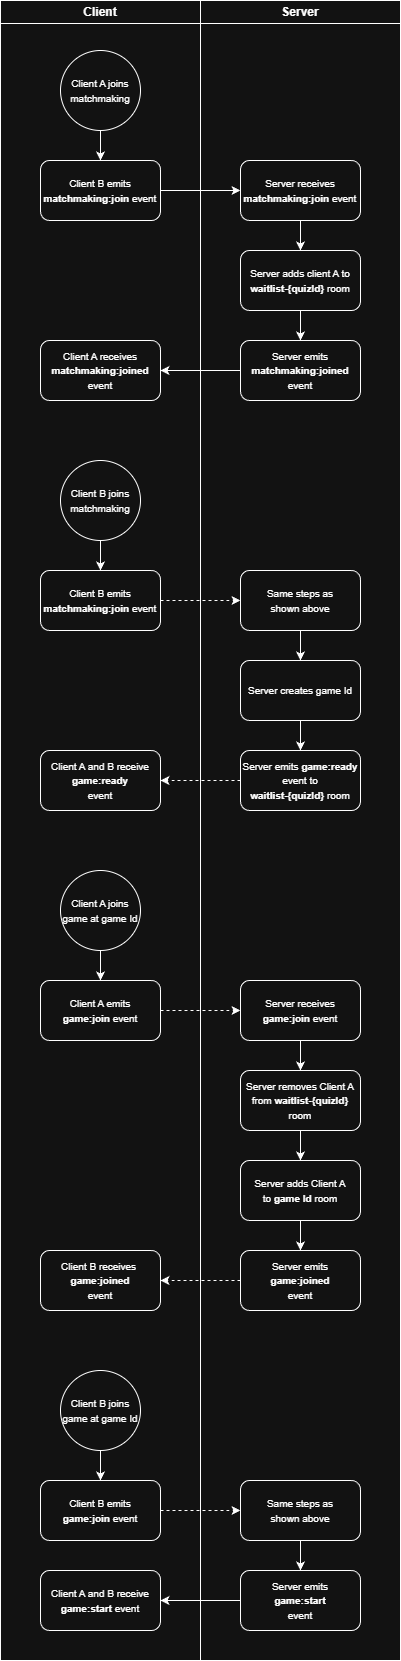

The diagram above was exported from draw.io. Its source (the exported page's mxGraphModel, read from the mxfile embedded in the PNG):
<mxGraphModel dx="650" dy="608" grid="1" gridSize="10" guides="1" tooltips="1" connect="1" arrows="1" fold="1" page="1" pageScale="1" pageWidth="850" pageHeight="1100" math="0" shadow="0">
  <root>
    <mxCell id="0" />
    <mxCell id="1" parent="0" />
    <mxCell id="2" parent="1" style="swimlane;whiteSpace=wrap;html=1;" value="Client" vertex="1">
      <mxGeometry height="1660" width="200" x="650" y="280" as="geometry" />
    </mxCell>
    <mxCell id="3" edge="1" parent="2" source="4" style="edgeStyle=orthogonalEdgeStyle;rounded=0;orthogonalLoop=1;jettySize=auto;html=1;entryX=0.5;entryY=0;entryDx=0;entryDy=0;" target="8">
      <mxGeometry relative="1" as="geometry" />
    </mxCell>
    <mxCell id="4" parent="2" style="ellipse;whiteSpace=wrap;html=1;aspect=fixed;" value="&lt;font style=&quot;font-size: 10px;&quot;&gt;Client A joins matchmaking&lt;/font&gt;" vertex="1">
      <mxGeometry height="80" width="80" x="60" y="50" as="geometry" />
    </mxCell>
    <mxCell id="5" edge="1" parent="2" source="6" style="edgeStyle=orthogonalEdgeStyle;rounded=0;orthogonalLoop=1;jettySize=auto;html=1;entryX=0.5;entryY=0;entryDx=0;entryDy=0;" target="7">
      <mxGeometry relative="1" as="geometry" />
    </mxCell>
    <mxCell id="6" parent="2" style="ellipse;whiteSpace=wrap;html=1;aspect=fixed;" value="&lt;font style=&quot;font-size: 10px;&quot;&gt;Client B joins matchmaking&lt;/font&gt;" vertex="1">
      <mxGeometry height="80" width="80" x="60" y="460" as="geometry" />
    </mxCell>
    <mxCell id="7" parent="2" style="rounded=1;whiteSpace=wrap;html=1;" value="&lt;font style=&quot;font-size: 10px;&quot;&gt;Client B emits &lt;b&gt;matchmaking:join&lt;/b&gt;&amp;nbsp;event&lt;/font&gt;" vertex="1">
      <mxGeometry height="60" width="120" x="40" y="570" as="geometry" />
    </mxCell>
    <mxCell id="8" parent="2" style="rounded=1;whiteSpace=wrap;html=1;" value="&lt;font style=&quot;font-size: 10px;&quot;&gt;Client B emits &lt;b&gt;matchmaking:join&lt;/b&gt;&amp;nbsp;event&lt;/font&gt;" vertex="1">
      <mxGeometry height="60" width="120" x="40" y="160" as="geometry" />
    </mxCell>
    <mxCell id="9" parent="2" style="rounded=1;whiteSpace=wrap;html=1;" value="&lt;span style=&quot;font-size: 10px;&quot;&gt;Server receives &lt;b&gt;matchmaking:join &lt;/b&gt;event&lt;/span&gt;" vertex="1">
      <mxGeometry height="60" width="120" x="240" y="160" as="geometry" />
    </mxCell>
    <mxCell id="10" parent="2" style="rounded=1;whiteSpace=wrap;html=1;" value="&lt;span style=&quot;font-size: 10px;&quot;&gt;Server adds client A to &lt;b&gt;waitlist-{quizId}&lt;/b&gt;&amp;nbsp;room&lt;/span&gt;" vertex="1">
      <mxGeometry height="60" width="120" x="240" y="250" as="geometry" />
    </mxCell>
    <mxCell id="11" parent="2" style="rounded=1;whiteSpace=wrap;html=1;" value="&lt;span style=&quot;font-size: 10px;&quot;&gt;Server emits &lt;b&gt;matchmaking:joined&lt;/b&gt;&lt;/span&gt;&lt;div&gt;&lt;span style=&quot;font-size: 10px;&quot;&gt;event&lt;/span&gt;&lt;/div&gt;" vertex="1">
      <mxGeometry height="60" width="120" x="240" y="340" as="geometry" />
    </mxCell>
    <mxCell id="12" edge="1" parent="2" source="9" style="edgeStyle=orthogonalEdgeStyle;rounded=0;orthogonalLoop=1;jettySize=auto;html=1;entryX=0.5;entryY=0;entryDx=0;entryDy=0;" target="10">
      <mxGeometry relative="1" as="geometry" />
    </mxCell>
    <mxCell id="13" edge="1" parent="2" source="10" style="edgeStyle=orthogonalEdgeStyle;rounded=0;orthogonalLoop=1;jettySize=auto;html=1;entryX=0.5;entryY=0;entryDx=0;entryDy=0;" target="11">
      <mxGeometry relative="1" as="geometry" />
    </mxCell>
    <mxCell id="14" edge="1" parent="2" source="11" style="edgeStyle=orthogonalEdgeStyle;rounded=0;orthogonalLoop=1;jettySize=auto;html=1;entryX=1;entryY=0.5;entryDx=0;entryDy=0;" target="16">
      <mxGeometry relative="1" as="geometry" />
    </mxCell>
    <mxCell id="15" edge="1" parent="2" source="8" style="edgeStyle=orthogonalEdgeStyle;rounded=0;orthogonalLoop=1;jettySize=auto;html=1;entryX=0;entryY=0.5;entryDx=0;entryDy=0;" target="9">
      <mxGeometry relative="1" as="geometry" />
    </mxCell>
    <mxCell id="16" parent="2" style="rounded=1;whiteSpace=wrap;html=1;" value="&lt;span style=&quot;font-size: 10px;&quot;&gt;Client A receives &lt;b&gt;matchmaking:joined&lt;/b&gt;&lt;/span&gt;&lt;div&gt;&lt;span style=&quot;font-size: 10px;&quot;&gt;event&lt;/span&gt;&lt;/div&gt;" vertex="1">
      <mxGeometry height="60" width="120" x="40" y="340" as="geometry" />
    </mxCell>
    <mxCell id="17" edge="1" parent="2" source="18" style="edgeStyle=orthogonalEdgeStyle;rounded=0;orthogonalLoop=1;jettySize=auto;html=1;entryX=0.5;entryY=0;entryDx=0;entryDy=0;" target="19">
      <mxGeometry relative="1" as="geometry" />
    </mxCell>
    <mxCell id="18" parent="2" style="ellipse;whiteSpace=wrap;html=1;aspect=fixed;" value="&lt;font style=&quot;font-size: 10px;&quot;&gt;Client A joins&lt;/font&gt;&lt;div&gt;&lt;font style=&quot;font-size: 10px;&quot;&gt;game at game Id&lt;/font&gt;&lt;/div&gt;" vertex="1">
      <mxGeometry height="80" width="80" x="60" y="870" as="geometry" />
    </mxCell>
    <mxCell id="19" parent="2" style="rounded=1;whiteSpace=wrap;html=1;" value="&lt;font style=&quot;font-size: 10px;&quot;&gt;Client A emits &lt;b&gt;game:join&lt;/b&gt;&amp;nbsp;event&lt;/font&gt;" vertex="1">
      <mxGeometry height="60" width="120" x="40" y="980" as="geometry" />
    </mxCell>
    <mxCell id="20" parent="2" style="rounded=1;whiteSpace=wrap;html=1;" value="&lt;span style=&quot;font-size: 10px;&quot;&gt;Client B receives&amp;nbsp;&lt;/span&gt;&lt;div&gt;&lt;span style=&quot;font-size: 10px;&quot;&gt;&lt;b&gt;game:joined&lt;/b&gt;&lt;/span&gt;&lt;/div&gt;&lt;div&gt;&lt;span style=&quot;font-size: 10px; background-color: transparent; color: light-dark(rgb(0, 0, 0), rgb(255, 255, 255));&quot;&gt;event&lt;/span&gt;&lt;/div&gt;" vertex="1">
      <mxGeometry height="60" width="120" x="40" y="1250" as="geometry" />
    </mxCell>
    <mxCell id="21" edge="1" parent="2" source="22" style="edgeStyle=orthogonalEdgeStyle;rounded=0;orthogonalLoop=1;jettySize=auto;html=1;entryX=0.5;entryY=0;entryDx=0;entryDy=0;" target="24">
      <mxGeometry relative="1" as="geometry" />
    </mxCell>
    <mxCell id="22" parent="2" style="rounded=1;whiteSpace=wrap;html=1;" value="&lt;span style=&quot;font-size: 10px;&quot;&gt;Server receives&lt;/span&gt;&lt;div&gt;&lt;span style=&quot;font-size: 10px;&quot;&gt;&lt;b&gt;game:join&lt;/b&gt;&amp;nbsp;event&lt;/span&gt;&lt;/div&gt;" vertex="1">
      <mxGeometry height="60" width="120" x="240" y="980" as="geometry" />
    </mxCell>
    <mxCell id="23" edge="1" parent="2" source="24" style="edgeStyle=orthogonalEdgeStyle;rounded=0;orthogonalLoop=1;jettySize=auto;html=1;entryX=0.5;entryY=0;entryDx=0;entryDy=0;" target="26">
      <mxGeometry relative="1" as="geometry" />
    </mxCell>
    <mxCell id="24" parent="2" style="rounded=1;whiteSpace=wrap;html=1;" value="&lt;span style=&quot;font-size: 10px;&quot;&gt;Server removes Client A&lt;/span&gt;&lt;div&gt;&lt;span style=&quot;font-size: 10px;&quot;&gt;from &lt;b&gt;waitlist-{quizId}&lt;/b&gt;&lt;/span&gt;&lt;/div&gt;&lt;div&gt;&lt;span style=&quot;font-size: 10px;&quot;&gt;room&lt;/span&gt;&lt;/div&gt;" vertex="1">
      <mxGeometry height="60" width="120" x="240" y="1070" as="geometry" />
    </mxCell>
    <mxCell id="25" edge="1" parent="2" source="26" style="edgeStyle=orthogonalEdgeStyle;rounded=0;orthogonalLoop=1;jettySize=auto;html=1;entryX=0.5;entryY=0;entryDx=0;entryDy=0;" target="27">
      <mxGeometry relative="1" as="geometry" />
    </mxCell>
    <mxCell id="26" parent="2" style="rounded=1;whiteSpace=wrap;html=1;" value="&lt;span style=&quot;font-size: 10px;&quot;&gt;Server adds Client A&lt;/span&gt;&lt;div&gt;&lt;span style=&quot;font-size: 10px;&quot;&gt;to &lt;b&gt;game Id&lt;/b&gt;&amp;nbsp;room&lt;/span&gt;&lt;/div&gt;" vertex="1">
      <mxGeometry height="60" width="120" x="240" y="1160" as="geometry" />
    </mxCell>
    <mxCell id="27" parent="2" style="rounded=1;whiteSpace=wrap;html=1;" value="&lt;span style=&quot;font-size: 10px;&quot;&gt;Server emits&lt;/span&gt;&lt;div&gt;&lt;span style=&quot;font-size: 10px;&quot;&gt;&lt;b&gt;game:joined&lt;/b&gt;&lt;/span&gt;&lt;div&gt;&lt;span style=&quot;font-size: 10px;&quot;&gt;event&lt;/span&gt;&lt;/div&gt;&lt;/div&gt;" vertex="1">
      <mxGeometry height="60" width="120" x="240" y="1250" as="geometry" />
    </mxCell>
    <mxCell id="28" edge="1" parent="2" source="19" style="edgeStyle=orthogonalEdgeStyle;rounded=0;orthogonalLoop=1;jettySize=auto;html=1;entryX=0;entryY=0.5;entryDx=0;entryDy=0;dashed=1;" target="22">
      <mxGeometry relative="1" as="geometry" />
    </mxCell>
    <mxCell id="29" edge="1" parent="2" source="27" style="edgeStyle=orthogonalEdgeStyle;rounded=0;orthogonalLoop=1;jettySize=auto;html=1;entryX=1;entryY=0.5;entryDx=0;entryDy=0;dashed=1;" target="20">
      <mxGeometry relative="1" as="geometry" />
    </mxCell>
    <mxCell id="30" edge="1" parent="2" source="31" style="edgeStyle=orthogonalEdgeStyle;rounded=0;orthogonalLoop=1;jettySize=auto;html=1;entryX=0.5;entryY=0;entryDx=0;entryDy=0;" target="32">
      <mxGeometry relative="1" as="geometry" />
    </mxCell>
    <mxCell id="31" parent="2" style="ellipse;whiteSpace=wrap;html=1;aspect=fixed;" value="&lt;font style=&quot;font-size: 10px;&quot;&gt;Client B joins&lt;/font&gt;&lt;div&gt;&lt;font style=&quot;font-size: 10px;&quot;&gt;game at game Id&lt;/font&gt;&lt;/div&gt;" vertex="1">
      <mxGeometry height="80" width="80" x="60" y="1370" as="geometry" />
    </mxCell>
    <mxCell id="32" parent="2" style="rounded=1;whiteSpace=wrap;html=1;" value="&lt;font style=&quot;font-size: 10px;&quot;&gt;Client B emits &lt;b&gt;game:join&lt;/b&gt;&amp;nbsp;event&lt;/font&gt;" vertex="1">
      <mxGeometry height="60" width="120" x="40" y="1480" as="geometry" />
    </mxCell>
    <mxCell id="33" edge="1" parent="2" source="34" style="edgeStyle=orthogonalEdgeStyle;rounded=0;orthogonalLoop=1;jettySize=auto;html=1;entryX=0.5;entryY=0;entryDx=0;entryDy=0;" target="36">
      <mxGeometry relative="1" as="geometry" />
    </mxCell>
    <mxCell id="34" parent="2" style="rounded=1;whiteSpace=wrap;html=1;" value="&lt;span style=&quot;font-size: 10px;&quot;&gt;Same steps as&lt;/span&gt;&lt;div&gt;&lt;span style=&quot;font-size: 10px;&quot;&gt;shown above&lt;/span&gt;&lt;/div&gt;" vertex="1">
      <mxGeometry height="60" width="120" x="240" y="1480" as="geometry" />
    </mxCell>
    <mxCell id="35" edge="1" parent="2" source="36" style="edgeStyle=orthogonalEdgeStyle;rounded=0;orthogonalLoop=1;jettySize=auto;html=1;entryX=1;entryY=0.5;entryDx=0;entryDy=0;" target="38">
      <mxGeometry relative="1" as="geometry" />
    </mxCell>
    <mxCell id="36" parent="2" style="rounded=1;whiteSpace=wrap;html=1;" value="&lt;span style=&quot;font-size: 10px;&quot;&gt;Server emits&lt;/span&gt;&lt;div&gt;&lt;span style=&quot;font-size: 10px;&quot;&gt;&lt;b&gt;game:start&lt;/b&gt;&lt;/span&gt;&lt;/div&gt;&lt;div&gt;&lt;span style=&quot;font-size: 10px;&quot;&gt;event&lt;/span&gt;&lt;/div&gt;" vertex="1">
      <mxGeometry height="60" width="120" x="240" y="1570" as="geometry" />
    </mxCell>
    <mxCell id="37" edge="1" parent="2" source="32" style="edgeStyle=orthogonalEdgeStyle;rounded=0;orthogonalLoop=1;jettySize=auto;html=1;entryX=0;entryY=0.5;entryDx=0;entryDy=0;dashed=1;" target="34">
      <mxGeometry relative="1" as="geometry" />
    </mxCell>
    <mxCell id="38" parent="2" style="rounded=1;whiteSpace=wrap;html=1;" value="&lt;span style=&quot;font-size: 10px;&quot;&gt;Client A and B receive&lt;/span&gt;&lt;div&gt;&lt;span style=&quot;font-size: 10px;&quot;&gt;&lt;b&gt;game:start&lt;/b&gt;&amp;nbsp;event&lt;/span&gt;&lt;/div&gt;" vertex="1">
      <mxGeometry height="60" width="120" x="40" y="1570" as="geometry" />
    </mxCell>
    <mxCell id="39" parent="1" style="swimlane;whiteSpace=wrap;html=1;" value="Server" vertex="1">
      <mxGeometry height="1660" width="200" x="850" y="280" as="geometry" />
    </mxCell>
    <mxCell id="40" parent="39" style="rounded=1;whiteSpace=wrap;html=1;" value="&lt;span style=&quot;font-size: 10px;&quot;&gt;Same steps as&lt;/span&gt;&lt;div&gt;&lt;span style=&quot;font-size: 10px;&quot;&gt;shown above&lt;/span&gt;&lt;/div&gt;" vertex="1">
      <mxGeometry height="60" width="120" x="40" y="570" as="geometry" />
    </mxCell>
    <mxCell id="41" edge="1" parent="39" source="40" style="edgeStyle=orthogonalEdgeStyle;rounded=0;orthogonalLoop=1;jettySize=auto;html=1;entryX=0.5;entryY=0;entryDx=0;entryDy=0;" target="45">
      <mxGeometry relative="1" as="geometry">
        <mxPoint x="100" y="660" as="targetPoint" />
      </mxGeometry>
    </mxCell>
    <mxCell id="42" edge="1" parent="39" style="edgeStyle=orthogonalEdgeStyle;rounded=0;orthogonalLoop=1;jettySize=auto;html=1;entryX=0.5;entryY=0;entryDx=0;entryDy=0;">
      <mxGeometry relative="1" as="geometry">
        <mxPoint x="100.00000000000023" y="720" as="sourcePoint" />
      </mxGeometry>
    </mxCell>
    <mxCell id="43" parent="39" style="rounded=1;whiteSpace=wrap;html=1;" value="&lt;span style=&quot;font-size: 10px;&quot;&gt;Client A and B receive&lt;/span&gt;&lt;div&gt;&lt;span style=&quot;font-size: 10px;&quot;&gt;&lt;b&gt;game:ready&lt;/b&gt;&lt;/span&gt;&lt;/div&gt;&lt;div&gt;&lt;span style=&quot;font-size: 10px;&quot;&gt;event&lt;/span&gt;&lt;/div&gt;" vertex="1">
      <mxGeometry height="60" width="120" x="-160" y="750" as="geometry" />
    </mxCell>
    <mxCell id="44" edge="1" parent="39" source="45" style="edgeStyle=orthogonalEdgeStyle;rounded=0;orthogonalLoop=1;jettySize=auto;html=1;entryX=0.5;entryY=0;entryDx=0;entryDy=0;" target="46">
      <mxGeometry relative="1" as="geometry" />
    </mxCell>
    <mxCell id="45" parent="39" style="rounded=1;whiteSpace=wrap;html=1;" value="&lt;span style=&quot;font-size: 10px;&quot;&gt;Server creates game Id&lt;/span&gt;" vertex="1">
      <mxGeometry height="60" width="120" x="40" y="660" as="geometry" />
    </mxCell>
    <mxCell id="46" parent="39" style="rounded=1;whiteSpace=wrap;html=1;" value="&lt;span style=&quot;font-size: 10px;&quot;&gt;Server emits &lt;b&gt;game:ready&lt;/b&gt;&lt;/span&gt;&lt;div&gt;&lt;span style=&quot;font-size: 10px;&quot;&gt;event to&lt;/span&gt;&lt;/div&gt;&lt;div&gt;&lt;span style=&quot;font-size: 10px;&quot;&gt;&lt;b&gt;waitlist-{quizId}&lt;/b&gt;&amp;nbsp;room&lt;/span&gt;&lt;/div&gt;" vertex="1">
      <mxGeometry height="60" width="120" x="40" y="750" as="geometry" />
    </mxCell>
    <mxCell id="47" edge="1" parent="39" source="46" style="edgeStyle=orthogonalEdgeStyle;rounded=0;orthogonalLoop=1;jettySize=auto;html=1;entryX=1;entryY=0.5;entryDx=0;entryDy=0;dashed=1;" target="43">
      <mxGeometry relative="1" as="geometry" />
    </mxCell>
    <mxCell id="48" edge="1" parent="1" source="7" style="edgeStyle=orthogonalEdgeStyle;rounded=0;orthogonalLoop=1;jettySize=auto;html=1;entryX=0;entryY=0.5;entryDx=0;entryDy=0;dashed=1;" target="40">
      <mxGeometry relative="1" as="geometry" />
    </mxCell>
  </root>
</mxGraphModel>